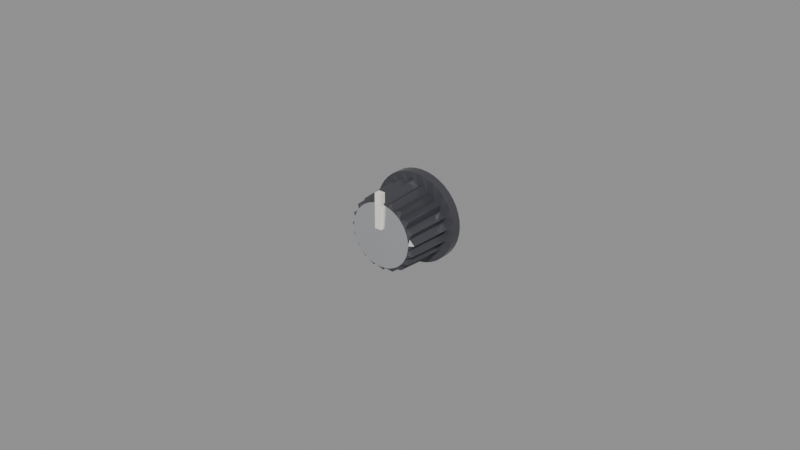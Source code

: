 # Source: calibration_knob.blend  (saved by Blender 5.2.45; exported with 4.5.12 LTS)
import bpy
from mathutils import Matrix  # noqa: F401  (used for matrix-valued properties, if any)

bpy.ops.wm.read_factory_settings(use_empty=True)
scene = bpy.context.scene
scene.name = 'Scene'

# ---- materials (node trees are filled in below, after node groups)
mat_mat_bakelite_knob = bpy.data.materials.new('Mat_Bakelite_Knob')
mat_mat_spun_alum_cap = bpy.data.materials.new('Mat_Spun_Alum_Cap')
mat_mat_cream_indicator = bpy.data.materials.new('Mat_Cream_Indicator')

# ---- material node trees
mat_mat_bakelite_knob.use_nodes = True; mat_mat_bakelite_knob.node_tree.nodes.clear()
_N = mat_mat_bakelite_knob.node_tree.nodes; _L = mat_mat_bakelite_knob.node_tree.links
n0 = _N.new('ShaderNodeBsdfPrincipled'); n0.name = 'Principled BSDF'; n0.location = (-200, 100)
n0.inputs[0].default_value = (0.06, 0.06, 0.07, 1.0)
n0.inputs[1].default_value = 0.05
n0.inputs[2].default_value = 0.26
n0.inputs[10].default_value = 0.005
n1 = _N.new('ShaderNodeOutputMaterial'); n1.name = 'Material Output'; n1.location = (200, 100)
_L.new(n0.outputs[0], n1.inputs[0])
n1.is_active_output = True
mat_mat_spun_alum_cap.use_nodes = True; mat_mat_spun_alum_cap.node_tree.nodes.clear()
_N = mat_mat_spun_alum_cap.node_tree.nodes; _L = mat_mat_spun_alum_cap.node_tree.links
n0 = _N.new('ShaderNodeBsdfPrincipled'); n0.name = 'Principled BSDF'; n0.location = (-200, 100)
n0.inputs[0].default_value = (0.78, 0.8, 0.83, 1.0)
n0.inputs[1].default_value = 0.88
n0.inputs[2].default_value = 0.22
n0.inputs[10].default_value = 0.005
n1 = _N.new('ShaderNodeOutputMaterial'); n1.name = 'Material Output'; n1.location = (200, 100)
_L.new(n0.outputs[0], n1.inputs[0])
n1.is_active_output = True
mat_mat_cream_indicator.use_nodes = True; mat_mat_cream_indicator.node_tree.nodes.clear()
_N = mat_mat_cream_indicator.node_tree.nodes; _L = mat_mat_cream_indicator.node_tree.links
n0 = _N.new('ShaderNodeBsdfPrincipled'); n0.name = 'Principled BSDF'; n0.location = (-200, 100)
n0.inputs[0].default_value = (0.96, 0.92, 0.82, 1.0)
n0.inputs[2].default_value = 0.35
n0.inputs[10].default_value = 0.005
n1 = _N.new('ShaderNodeOutputMaterial'); n1.name = 'Material Output'; n1.location = (200, 100)
_L.new(n0.outputs[0], n1.inputs[0])
n1.is_active_output = True

# ---- meshes
me_knob_05_vcf_cutoff_mesh = bpy.data.meshes.new('Knob_05_VCF_Cutoff_Mesh')
me_knob_05_vcf_cutoff_mesh.from_pydata([(0.0, 0.0, 0.0145), (0.002268, 0.0, 0.01432), (0.004481, 0.0, 0.01379), (0.006583, 0.0, 0.01292), (0.008523, 0.0, 0.01173), (0.01025, 0.0, 0.01025), (0.01173, 0.0, 0.008523), (0.01292, 0.0, 0.006583), (0.01379, 0.0, 0.004481), (0.01432, 0.0, 0.002268), (0.0145, 0.0, 8.879e-19), (0.01432, 0.0, -0.002268), (0.01379, 0.0, -0.004481), (0.01292, 0.0, -0.006583), (0.01173, 0.0, -0.008523), (0.01025, 0.0, -0.01025), (0.008523, 0.0, -0.01173), (0.006583, 0.0, -0.01292), (0.004481, 0.0, -0.01379), (0.002268, 0.0, -0.01432), (1.776e-18, 0.0, -0.0145), (-0.002268, 0.0, -0.01432), (-0.004481, 0.0, -0.01379), (-0.006583, 0.0, -0.01292), (-0.008523, 0.0, -0.01173), (-0.01025, 0.0, -0.01025), (-0.01173, 0.0, -0.008523), (-0.01292, 0.0, -0.006583), (-0.01379, 0.0, -0.004481), (-0.01432, 0.0, -0.002268), (-0.0145, 0.0, -2.664e-18), (-0.01432, 0.0, 0.002268), (-0.01379, 0.0, 0.004481), (-0.01292, 0.0, 0.006583), (-0.01173, 0.0, 0.008523), (-0.01025, 0.0, 0.01025), (-0.008523, 0.0, 0.01173), (-0.006583, 0.0, 0.01292), (-0.004481, 0.0, 0.01379), (-0.002268, 0.0, 0.01432), (0.0, -0.003, 0.0145), (0.002268, -0.003, 0.01432), (0.004481, -0.003, 0.01379), (0.006583, -0.003, 0.01292), (0.008523, -0.003, 0.01173), (0.01025, -0.003, 0.01025), (0.01173, -0.003, 0.008523), (0.01292, -0.003, 0.006583), (0.01379, -0.003, 0.004481), (0.01432, -0.003, 0.002268), (0.0145, -0.003, 8.879e-19), (0.01432, -0.003, -0.002268), (0.01379, -0.003, -0.004481), (0.01292, -0.003, -0.006583), (0.01173, -0.003, -0.008523), (0.01025, -0.003, -0.01025), (0.008523, -0.003, -0.01173), (0.006583, -0.003, -0.01292), (0.004481, -0.003, -0.01379), (0.002268, -0.003, -0.01432), (1.776e-18, -0.003, -0.0145), (-0.002268, -0.003, -0.01432), (-0.004481, -0.003, -0.01379), (-0.006583, -0.003, -0.01292), (-0.008523, -0.003, -0.01173), (-0.01025, -0.003, -0.01025), (-0.01173, -0.003, -0.008523), (-0.01292, -0.003, -0.006583), (-0.01379, -0.003, -0.004481), (-0.01432, -0.003, -0.002268), (-0.0145, -0.003, -2.664e-18), (-0.01432, -0.003, 0.002268), (-0.01379, -0.003, 0.004481), (-0.01292, -0.003, 0.006583), (-0.01173, -0.003, 0.008523), (-0.01025, -0.003, 0.01025), (-0.008523, -0.003, 0.01173), (-0.006583, -0.003, 0.01292), (-0.004481, -0.003, 0.01379), (-0.002268, -0.003, 0.01432), (0.0, -0.0035, 0.0125), (0.001689, -0.0035, 0.01067), (0.003863, -0.0035, 0.01189), (0.004903, -0.0035, 0.009623), (0.007347, -0.0035, 0.01011), (0.007637, -0.0035, 0.007637), (0.01011, -0.0035, 0.007347), (0.009623, -0.0035, 0.004903), (0.01189, -0.0035, 0.003863), (0.01067, -0.0035, 0.001689), (0.0125, -0.0035, 7.654e-19), (0.01067, -0.0035, -0.001689), (0.01189, -0.0035, -0.003863), (0.009623, -0.0035, -0.004903), (0.01011, -0.0035, -0.007347), (0.007637, -0.0035, -0.007637), (0.007347, -0.0035, -0.01011), (0.004903, -0.0035, -0.009623), (0.003863, -0.0035, -0.01189), (0.001689, -0.0035, -0.01067), (1.531e-18, -0.0035, -0.0125), (-0.001689, -0.0035, -0.01067), (-0.003863, -0.0035, -0.01189), (-0.004903, -0.0035, -0.009623), (-0.007347, -0.0035, -0.01011), (-0.007637, -0.0035, -0.007637), (-0.01011, -0.0035, -0.007347), (-0.009623, -0.0035, -0.004903), (-0.01189, -0.0035, -0.003863), (-0.01067, -0.0035, -0.001689), (-0.0125, -0.0035, -2.296e-18), (-0.01067, -0.0035, 0.001689), (-0.01189, -0.0035, 0.003863), (-0.009623, -0.0035, 0.004903), (-0.01011, -0.0035, 0.007347), (-0.007637, -0.0035, 0.007637), (-0.007347, -0.0035, 0.01011), (-0.004903, -0.0035, 0.009623), (-0.003863, -0.0035, 0.01189), (-0.001689, -0.0035, 0.01067), (0.0, -0.0175, 0.01163), (0.001571, -0.0175, 0.00992), (0.003592, -0.0175, 0.01106), (0.00456, -0.0175, 0.008949), (0.006833, -0.0175, 0.009405), (0.007102, -0.0175, 0.007102), (0.009405, -0.0175, 0.006833), (0.008949, -0.0175, 0.00456), (0.01106, -0.0175, 0.003592), (0.00992, -0.0175, 0.001571), (0.01163, -0.0175, 7.118e-19), (0.00992, -0.0175, -0.001571), (0.01106, -0.0175, -0.003592), (0.008949, -0.0175, -0.00456), (0.009405, -0.0175, -0.006833), (0.007102, -0.0175, -0.007102), (0.006833, -0.0175, -0.009405), (0.00456, -0.0175, -0.008949), (0.003592, -0.0175, -0.01106), (0.001571, -0.0175, -0.00992), (1.424e-18, -0.0175, -0.01163), (-0.001571, -0.0175, -0.00992), (-0.003592, -0.0175, -0.01106), (-0.00456, -0.0175, -0.008949), (-0.006833, -0.0175, -0.009405), (-0.007102, -0.0175, -0.007102), (-0.009405, -0.0175, -0.006833), (-0.008949, -0.0175, -0.00456), (-0.01106, -0.0175, -0.003592), (-0.00992, -0.0175, -0.001571), (-0.01163, -0.0175, -2.135e-18), (-0.00992, -0.0175, 0.001571), (-0.01106, -0.0175, 0.003592), (-0.008949, -0.0175, 0.00456), (-0.009405, -0.0175, 0.006833), (-0.007102, -0.0175, 0.007102), (-0.006833, -0.0175, 0.009405), (-0.00456, -0.0175, 0.008949), (-0.003592, -0.0175, 0.01106), (-0.001571, -0.0175, 0.00992), (0.0, -0.0185, 0.0102), (0.001596, -0.0185, 0.01007), (0.003152, -0.0185, 0.009701), (0.004631, -0.0185, 0.009088), (0.005995, -0.0185, 0.008252), (0.007212, -0.0185, 0.007212), (0.008252, -0.0185, 0.005995), (0.009088, -0.0185, 0.004631), (0.009701, -0.0185, 0.003152), (0.01007, -0.0185, 0.001596), (0.0102, -0.0185, 6.246e-19), (0.01007, -0.0185, -0.001596), (0.009701, -0.0185, -0.003152), (0.009088, -0.0185, -0.004631), (0.008252, -0.0185, -0.005995), (0.007212, -0.0185, -0.007212), (0.005995, -0.0185, -0.008252), (0.004631, -0.0185, -0.009088), (0.003152, -0.0185, -0.009701), (0.001596, -0.0185, -0.01007), (1.249e-18, -0.0185, -0.0102), (-0.001596, -0.0185, -0.01007), (-0.003152, -0.0185, -0.009701), (-0.004631, -0.0185, -0.009088), (-0.005995, -0.0185, -0.008252), (-0.007212, -0.0185, -0.007212), (-0.008252, -0.0185, -0.005995), (-0.009088, -0.0185, -0.004631), (-0.009701, -0.0185, -0.003152), (-0.01007, -0.0185, -0.001596), (-0.0102, -0.0185, -1.874e-18), (-0.01007, -0.0185, 0.001596), (-0.009701, -0.0185, 0.003152), (-0.009088, -0.0185, 0.004631), (-0.008252, -0.0185, 0.005995), (-0.007212, -0.0185, 0.007212), (-0.005995, -0.0185, 0.008252), (-0.004631, -0.0185, 0.009088), (-0.003152, -0.0185, 0.009701), (-0.001596, -0.0185, 0.01007), (0.0, -0.019, 0.0), (-0.0011, -0.0178, 0.0025), (0.0011, -0.0178, 0.0025), (0.0011, -0.0178, 0.0138), (-0.0011, -0.0178, 0.0138), (-0.0011, -0.0196, 0.0025), (0.0011, -0.0196, 0.0025), (0.0011, -0.0196, 0.0138), (-0.0011, -0.0196, 0.0138)], [], [(0, 40, 41, 1), (1, 41, 42, 2), (2, 42, 43, 3), (3, 43, 44, 4), (4, 44, 45, 5), (5, 45, 46, 6), (6, 46, 47, 7), (7, 47, 48, 8), (8, 48, 49, 9), (9, 49, 50, 10), (10, 50, 51, 11), (11, 51, 52, 12), (12, 52, 53, 13), (13, 53, 54, 14), (14, 54, 55, 15), (15, 55, 56, 16), (16, 56, 57, 17), (17, 57, 58, 18), (18, 58, 59, 19), (19, 59, 60, 20), (20, 60, 61, 21), (21, 61, 62, 22), (22, 62, 63, 23), (23, 63, 64, 24), (24, 64, 65, 25), (25, 65, 66, 26), (26, 66, 67, 27), (27, 67, 68, 28), (28, 68, 69, 29), (29, 69, 70, 30), (30, 70, 71, 31), (31, 71, 72, 32), (32, 72, 73, 33), (33, 73, 74, 34), (34, 74, 75, 35), (35, 75, 76, 36), (36, 76, 77, 37), (37, 77, 78, 38), (38, 78, 79, 39), (39, 79, 40, 0), (40, 80, 81, 41), (41, 81, 82, 42), (42, 82, 83, 43), (43, 83, 84, 44), (44, 84, 85, 45), (45, 85, 86, 46), (46, 86, 87, 47), (47, 87, 88, 48), (48, 88, 89, 49), (49, 89, 90, 50), (50, 90, 91, 51), (51, 91, 92, 52), (52, 92, 93, 53), (53, 93, 94, 54), (54, 94, 95, 55), (55, 95, 96, 56), (56, 96, 97, 57), (57, 97, 98, 58), (58, 98, 99, 59), (59, 99, 100, 60), (60, 100, 101, 61), (61, 101, 102, 62), (62, 102, 103, 63), (63, 103, 104, 64), (64, 104, 105, 65), (65, 105, 106, 66), (66, 106, 107, 67), (67, 107, 108, 68), (68, 108, 109, 69), (69, 109, 110, 70), (70, 110, 111, 71), (71, 111, 112, 72), (72, 112, 113, 73), (73, 113, 114, 74), (74, 114, 115, 75), (75, 115, 116, 76), (76, 116, 117, 77), (77, 117, 118, 78), (78, 118, 119, 79), (79, 119, 80, 40), (80, 120, 121, 81), (81, 121, 122, 82), (82, 122, 123, 83), (83, 123, 124, 84), (84, 124, 125, 85), (85, 125, 126, 86), (86, 126, 127, 87), (87, 127, 128, 88), (88, 128, 129, 89), (89, 129, 130, 90), (90, 130, 131, 91), (91, 131, 132, 92), (92, 132, 133, 93), (93, 133, 134, 94), (94, 134, 135, 95), (95, 135, 136, 96), (96, 136, 137, 97), (97, 137, 138, 98), (98, 138, 139, 99), (99, 139, 140, 100), (100, 140, 141, 101), (101, 141, 142, 102), (102, 142, 143, 103), (103, 143, 144, 104), (104, 144, 145, 105), (105, 145, 146, 106), (106, 146, 147, 107), (107, 147, 148, 108), (108, 148, 149, 109), (109, 149, 150, 110), (110, 150, 151, 111), (111, 151, 152, 112), (112, 152, 153, 113), (113, 153, 154, 114), (114, 154, 155, 115), (115, 155, 156, 116), (116, 156, 157, 117), (117, 157, 158, 118), (118, 158, 159, 119), (119, 159, 120, 80), (120, 160, 161, 121), (121, 161, 162, 122), (122, 162, 163, 123), (123, 163, 164, 124), (124, 164, 165, 125), (125, 165, 166, 126), (126, 166, 167, 127), (127, 167, 168, 128), (128, 168, 169, 129), (129, 169, 170, 130), (130, 170, 171, 131), (131, 171, 172, 132), (132, 172, 173, 133), (133, 173, 174, 134), (134, 174, 175, 135), (135, 175, 176, 136), (136, 176, 177, 137), (137, 177, 178, 138), (138, 178, 179, 139), (139, 179, 180, 140), (140, 180, 181, 141), (141, 181, 182, 142), (142, 182, 183, 143), (143, 183, 184, 144), (144, 184, 185, 145), (145, 185, 186, 146), (146, 186, 187, 147), (147, 187, 188, 148), (148, 188, 189, 149), (149, 189, 190, 150), (150, 190, 191, 151), (151, 191, 192, 152), (152, 192, 193, 153), (153, 193, 194, 154), (154, 194, 195, 155), (155, 195, 196, 156), (156, 196, 197, 157), (157, 197, 198, 158), (158, 198, 199, 159), (159, 199, 160, 120), (160, 200, 161), (161, 200, 162), (162, 200, 163), (163, 200, 164), (164, 200, 165), (165, 200, 166), (166, 200, 167), (167, 200, 168), (168, 200, 169), (169, 200, 170), (170, 200, 171), (171, 200, 172), (172, 200, 173), (173, 200, 174), (174, 200, 175), (175, 200, 176), (176, 200, 177), (177, 200, 178), (178, 200, 179), (179, 200, 180), (180, 200, 181), (181, 200, 182), (182, 200, 183), (183, 200, 184), (184, 200, 185), (185, 200, 186), (186, 200, 187), (187, 200, 188), (188, 200, 189), (189, 200, 190), (190, 200, 191), (191, 200, 192), (192, 200, 193), (193, 200, 194), (194, 200, 195), (195, 200, 196), (196, 200, 197), (197, 200, 198), (198, 200, 199), (199, 200, 160), (205, 206, 207, 208), (201, 205, 208, 204), (202, 203, 207, 206), (204, 208, 207, 203), (201, 202, 206, 205)])
me_knob_05_vcf_cutoff_mesh.polygons.foreach_set('material_index', [0, 0, 0, 0, 0, 0, 0, 0, 0, 0, 0, 0, 0, 0, 0, 0, 0, 0, 0, 0, 0, 0, 0, 0, 0, 0, 0, 0, 0, 0, 0, 0, 0, 0, 0, 0, 0, 0, 0, 0, 0, 0, 0, 0, 0, 0, 0, 0, 0, 0, 0, 0, 0, 0, 0, 0, 0, 0, 0, 0, 0, 0, 0, 0, 0, 0, 0, 0, 0, 0, 0, 0, 0, 0, 0, 0, 0, 0, 0, 0, 0, 0, 0, 0, 0, 0, 0, 0, 0, 0, 0, 0, 0, 0, 0, 0, 0, 0, 0, 0, 0, 0, 0, 0, 0, 0, 0, 0, 0, 0, 0, 0, 0, 0, 0, 0, 0, 0, 0, 0, 0, 0, 0, 0, 0, 0, 0, 0, 0, 0, 0, 0, 0, 0, 0, 0, 0, 0, 0, 0, 0, 0, 0, 0, 0, 0, 0, 0, 0, 0, 0, 0, 0, 0, 0, 0, 0, 0, 0, 0, 1, 1, 1, 1, 1, 1, 1, 1, 1, 1, 1, 1, 1, 1, 1, 1, 1, 1, 1, 1, 1, 1, 1, 1, 1, 1, 1, 1, 1, 1, 1, 1, 1, 1, 1, 1, 1, 1, 1, 1, 2, 2, 2, 2, 2])
me_knob_05_vcf_cutoff_mesh.materials.append(mat_mat_bakelite_knob)
me_knob_05_vcf_cutoff_mesh.materials.append(mat_mat_spun_alum_cap)
me_knob_05_vcf_cutoff_mesh.materials.append(mat_mat_cream_indicator)
me_knob_05_vcf_cutoff_mesh.update()

# ---- objects
ob_knob_05_vcf_cutoff = bpy.data.objects.new('Knob_05_VCF_Cutoff', me_knob_05_vcf_cutoff_mesh)

# ---- transforms, parenting, visibility, modifiers, constraints
ob_knob_05_vcf_cutoff.location = (0.0, 0.0, 0.0)

# ---- collection membership
scene.collection.objects.link(ob_knob_05_vcf_cutoff)

# ---- scene / render settings (as saved in the file)
scene.frame_start = 1; scene.frame_end = 250; scene.frame_set(1)
scene.render.engine = 'BLENDER_EEVEE_NEXT'
scene.render.bake_bias = 0.0
scene.render.bake_samples = 0
scene.render.compositor_device = 'GPU'
scene.eevee.use_volume_custom_range = False
scene.eevee.fast_gi_thickness_near = 0.1
scene.eevee.fast_gi_thickness_far = 0.0
scene.eevee.ray_tracing_options.screen_trace_thickness = 0.1
bpy.context.view_layer.update()

# ---- added for rendering (the .blend has no active camera and no usable light): camera, sun + grey world if the file has none
cam_auto = bpy.data.cameras.new('AutoCamera')
cam_auto.lens = 50.0
cam_auto.sensor_width = 36.0
cam_auto.clip_end = 1000.0
ob_auto_camera = bpy.data.objects.new('AutoCamera', cam_auto)
scene.collection.objects.link(ob_auto_camera)
ob_auto_camera.location = (0.185045, -0.231854, 0.148036)
ob_auto_camera.rotation_euler = (1.09748, -7.21219e-08, 0.694738)
scene.camera = ob_auto_camera
light_auto_sun = bpy.data.lights.new('AutoSun', 'SUN')
light_auto_sun.energy = 3.0
light_auto_sun.angle = 0.0523599
ob_auto_sun = bpy.data.objects.new('AutoSun', light_auto_sun)
scene.collection.objects.link(ob_auto_sun)
ob_auto_sun.rotation_euler = (0.872665, 0.174533, 0.523599)
if scene.world is None:
    world_auto = bpy.data.worlds.new('AutoWorld')
    world_auto.color = (0.3, 0.3, 0.3)
    scene.world = world_auto
bpy.context.view_layer.update()
